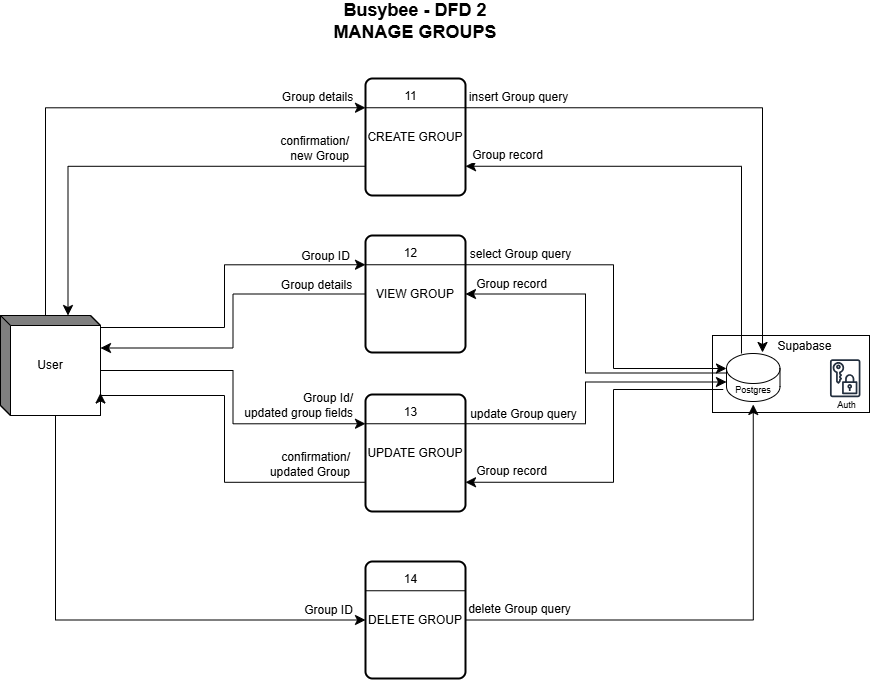

The diagram above was exported from draw.io. Its source (the exported page's mxGraphModel, read from the mxfile embedded in the PNG):
<mxGraphModel dx="1826" dy="1147" grid="0" gridSize="10" guides="1" tooltips="1" connect="1" arrows="1" fold="1" page="0" pageScale="1" pageWidth="850" pageHeight="1100" math="0" shadow="0">
  <root>
    <mxCell id="0" />
    <mxCell id="1" parent="0" />
    <mxCell id="aD8d-t-FLZ9hiH6KHZ4W-1" value="&lt;b&gt;&lt;font style=&quot;font-size: 18px;&quot;&gt;Busybee - DFD 2&lt;/font&gt;&lt;/b&gt;&lt;div&gt;&lt;b&gt;&lt;font style=&quot;font-size: 18px;&quot;&gt;MANAGE GROUPS&lt;/font&gt;&lt;/b&gt;&lt;/div&gt;" style="text;html=1;align=center;verticalAlign=middle;whiteSpace=wrap;rounded=0;" parent="1" vertex="1">
      <mxGeometry x="-236" y="-146" width="656" height="42" as="geometry" />
    </mxCell>
    <mxCell id="N3RLO3eGHTVm9g3rp9rx-2" value="" style="group" vertex="1" connectable="0" parent="1">
      <mxGeometry x="42" y="-68" width="100" height="117" as="geometry" />
    </mxCell>
    <mxCell id="N3RLO3eGHTVm9g3rp9rx-3" value="CREATE GROUP" style="rounded=1;whiteSpace=wrap;html=1;absoluteArcSize=1;arcSize=14;strokeWidth=2;" vertex="1" parent="N3RLO3eGHTVm9g3rp9rx-2">
      <mxGeometry width="100" height="117" as="geometry" />
    </mxCell>
    <mxCell id="N3RLO3eGHTVm9g3rp9rx-4" value="" style="endArrow=none;html=1;rounded=0;fontSize=12;startSize=8;endSize=8;curved=1;exitX=0;exitY=0.25;exitDx=0;exitDy=0;entryX=1;entryY=0.25;entryDx=0;entryDy=0;" edge="1" parent="N3RLO3eGHTVm9g3rp9rx-2" source="N3RLO3eGHTVm9g3rp9rx-3" target="N3RLO3eGHTVm9g3rp9rx-3">
      <mxGeometry width="50" height="50" relative="1" as="geometry">
        <mxPoint x="352" y="274" as="sourcePoint" />
        <mxPoint x="402" y="224" as="targetPoint" />
      </mxGeometry>
    </mxCell>
    <mxCell id="N3RLO3eGHTVm9g3rp9rx-5" value="11" style="text;html=1;align=center;verticalAlign=middle;whiteSpace=wrap;rounded=0;" vertex="1" parent="N3RLO3eGHTVm9g3rp9rx-2">
      <mxGeometry x="14" y="5" width="63" height="26" as="geometry" />
    </mxCell>
    <mxCell id="N3RLO3eGHTVm9g3rp9rx-6" value="User" style="html=1;dashed=0;whiteSpace=wrap;shape=mxgraph.dfd.externalEntity" vertex="1" parent="1">
      <mxGeometry x="-323" y="169" width="100" height="100" as="geometry" />
    </mxCell>
    <mxCell id="N3RLO3eGHTVm9g3rp9rx-7" value="" style="group" vertex="1" connectable="0" parent="1">
      <mxGeometry x="401" y="164" width="145" height="103" as="geometry" />
    </mxCell>
    <mxCell id="N3RLO3eGHTVm9g3rp9rx-8" value="" style="group" vertex="1" connectable="0" parent="N3RLO3eGHTVm9g3rp9rx-7">
      <mxGeometry y="32" width="145" height="71" as="geometry" />
    </mxCell>
    <mxCell id="N3RLO3eGHTVm9g3rp9rx-9" value="" style="rounded=0;whiteSpace=wrap;html=1;" vertex="1" parent="N3RLO3eGHTVm9g3rp9rx-8">
      <mxGeometry x="-12" y="-7" width="157" height="77" as="geometry" />
    </mxCell>
    <mxCell id="N3RLO3eGHTVm9g3rp9rx-10" value="" style="shape=cylinder3;whiteSpace=wrap;html=1;boundedLbl=1;backgroundOutline=1;size=15;" vertex="1" parent="N3RLO3eGHTVm9g3rp9rx-8">
      <mxGeometry x="2" y="11" width="53.5" height="48" as="geometry" />
    </mxCell>
    <mxCell id="N3RLO3eGHTVm9g3rp9rx-11" value="&lt;font style=&quot;font-size: 9px;&quot;&gt;Postgres&lt;/font&gt;" style="text;html=1;align=center;verticalAlign=middle;whiteSpace=wrap;rounded=0;" vertex="1" parent="N3RLO3eGHTVm9g3rp9rx-8">
      <mxGeometry x="-1.25" y="32" width="60" height="30" as="geometry" />
    </mxCell>
    <mxCell id="N3RLO3eGHTVm9g3rp9rx-12" value="" style="group" vertex="1" connectable="0" parent="N3RLO3eGHTVm9g3rp9rx-8">
      <mxGeometry x="93" y="12" width="59" height="64" as="geometry" />
    </mxCell>
    <mxCell id="N3RLO3eGHTVm9g3rp9rx-13" value="" style="sketch=0;outlineConnect=0;fontColor=#232F3E;gradientColor=none;strokeColor=#232F3E;fillColor=#ffffff;dashed=0;verticalLabelPosition=bottom;verticalAlign=top;align=center;html=1;fontSize=12;fontStyle=0;aspect=fixed;shape=mxgraph.aws4.resourceIcon;resIcon=mxgraph.aws4.data_encryption_key;" vertex="1" parent="N3RLO3eGHTVm9g3rp9rx-12">
      <mxGeometry x="3.933333333333333" width="47.542857142857144" height="47.542857142857144" as="geometry" />
    </mxCell>
    <mxCell id="N3RLO3eGHTVm9g3rp9rx-14" value="&lt;font style=&quot;font-size: 9px;&quot;&gt;Auth&lt;/font&gt;" style="text;html=1;align=center;verticalAlign=middle;whiteSpace=wrap;rounded=0;" vertex="1" parent="N3RLO3eGHTVm9g3rp9rx-12">
      <mxGeometry y="36.57142857142857" width="59" height="27.428571428571427" as="geometry" />
    </mxCell>
    <mxCell id="N3RLO3eGHTVm9g3rp9rx-15" value="Supabase" style="text;html=1;align=center;verticalAlign=middle;whiteSpace=wrap;rounded=0;" vertex="1" parent="N3RLO3eGHTVm9g3rp9rx-8">
      <mxGeometry x="53" y="-9" width="54.87" height="25.09" as="geometry" />
    </mxCell>
    <mxCell id="N3RLO3eGHTVm9g3rp9rx-16" style="edgeStyle=none;curved=1;rounded=0;orthogonalLoop=1;jettySize=auto;html=1;entryX=0;entryY=0;entryDx=45;entryDy=0;entryPerimeter=0;fontSize=12;startSize=8;endSize=8;" edge="1" parent="N3RLO3eGHTVm9g3rp9rx-7">
      <mxGeometry relative="1" as="geometry">
        <mxPoint x="95.00000000000023" as="sourcePoint" />
        <mxPoint x="95.00000000000023" as="targetPoint" />
      </mxGeometry>
    </mxCell>
    <mxCell id="N3RLO3eGHTVm9g3rp9rx-17" value="" style="group" vertex="1" connectable="0" parent="1">
      <mxGeometry x="42" y="89" width="100" height="117" as="geometry" />
    </mxCell>
    <mxCell id="N3RLO3eGHTVm9g3rp9rx-18" value="VIEW GROUP" style="rounded=1;whiteSpace=wrap;html=1;absoluteArcSize=1;arcSize=14;strokeWidth=2;" vertex="1" parent="N3RLO3eGHTVm9g3rp9rx-17">
      <mxGeometry width="100" height="117" as="geometry" />
    </mxCell>
    <mxCell id="N3RLO3eGHTVm9g3rp9rx-19" value="" style="endArrow=none;html=1;rounded=0;fontSize=12;startSize=8;endSize=8;curved=1;exitX=0;exitY=0.25;exitDx=0;exitDy=0;entryX=1;entryY=0.25;entryDx=0;entryDy=0;" edge="1" parent="N3RLO3eGHTVm9g3rp9rx-17" source="N3RLO3eGHTVm9g3rp9rx-18" target="N3RLO3eGHTVm9g3rp9rx-18">
      <mxGeometry width="50" height="50" relative="1" as="geometry">
        <mxPoint x="352" y="274" as="sourcePoint" />
        <mxPoint x="402" y="224" as="targetPoint" />
      </mxGeometry>
    </mxCell>
    <mxCell id="N3RLO3eGHTVm9g3rp9rx-20" value="12" style="text;html=1;align=center;verticalAlign=middle;whiteSpace=wrap;rounded=0;" vertex="1" parent="N3RLO3eGHTVm9g3rp9rx-17">
      <mxGeometry x="14" y="5" width="63" height="26" as="geometry" />
    </mxCell>
    <mxCell id="N3RLO3eGHTVm9g3rp9rx-21" value="" style="group" vertex="1" connectable="0" parent="1">
      <mxGeometry x="42" y="248" width="100" height="117" as="geometry" />
    </mxCell>
    <mxCell id="N3RLO3eGHTVm9g3rp9rx-22" value="UPDATE GROUP" style="rounded=1;whiteSpace=wrap;html=1;absoluteArcSize=1;arcSize=14;strokeWidth=2;" vertex="1" parent="N3RLO3eGHTVm9g3rp9rx-21">
      <mxGeometry width="100" height="117" as="geometry" />
    </mxCell>
    <mxCell id="N3RLO3eGHTVm9g3rp9rx-23" value="" style="endArrow=none;html=1;rounded=0;fontSize=12;startSize=8;endSize=8;curved=1;exitX=0;exitY=0.25;exitDx=0;exitDy=0;entryX=1;entryY=0.25;entryDx=0;entryDy=0;" edge="1" parent="N3RLO3eGHTVm9g3rp9rx-21" source="N3RLO3eGHTVm9g3rp9rx-22" target="N3RLO3eGHTVm9g3rp9rx-22">
      <mxGeometry width="50" height="50" relative="1" as="geometry">
        <mxPoint x="352" y="274" as="sourcePoint" />
        <mxPoint x="402" y="224" as="targetPoint" />
      </mxGeometry>
    </mxCell>
    <mxCell id="N3RLO3eGHTVm9g3rp9rx-24" value="13" style="text;html=1;align=center;verticalAlign=middle;whiteSpace=wrap;rounded=0;" vertex="1" parent="N3RLO3eGHTVm9g3rp9rx-21">
      <mxGeometry x="14" y="5" width="63" height="26" as="geometry" />
    </mxCell>
    <mxCell id="N3RLO3eGHTVm9g3rp9rx-25" value="" style="group" vertex="1" connectable="0" parent="1">
      <mxGeometry x="42" y="415" width="100" height="117" as="geometry" />
    </mxCell>
    <mxCell id="N3RLO3eGHTVm9g3rp9rx-26" value="DELETE GROUP" style="rounded=1;whiteSpace=wrap;html=1;absoluteArcSize=1;arcSize=14;strokeWidth=2;" vertex="1" parent="N3RLO3eGHTVm9g3rp9rx-25">
      <mxGeometry width="100" height="117" as="geometry" />
    </mxCell>
    <mxCell id="N3RLO3eGHTVm9g3rp9rx-27" value="" style="endArrow=none;html=1;rounded=0;fontSize=12;startSize=8;endSize=8;curved=1;exitX=0;exitY=0.25;exitDx=0;exitDy=0;entryX=1;entryY=0.25;entryDx=0;entryDy=0;" edge="1" parent="N3RLO3eGHTVm9g3rp9rx-25" source="N3RLO3eGHTVm9g3rp9rx-26" target="N3RLO3eGHTVm9g3rp9rx-26">
      <mxGeometry width="50" height="50" relative="1" as="geometry">
        <mxPoint x="352" y="274" as="sourcePoint" />
        <mxPoint x="402" y="224" as="targetPoint" />
      </mxGeometry>
    </mxCell>
    <mxCell id="N3RLO3eGHTVm9g3rp9rx-28" value="14" style="text;html=1;align=center;verticalAlign=middle;whiteSpace=wrap;rounded=0;" vertex="1" parent="N3RLO3eGHTVm9g3rp9rx-25">
      <mxGeometry x="14" y="5" width="63" height="26" as="geometry" />
    </mxCell>
    <mxCell id="N3RLO3eGHTVm9g3rp9rx-29" value="" style="endArrow=classic;html=1;rounded=0;fontSize=12;startSize=8;endSize=8;exitX=0;exitY=0.5;exitDx=0;exitDy=0;entryX=0;entryY=0;entryDx=100;entryDy=32.5;entryPerimeter=0;edgeStyle=orthogonalEdgeStyle;" edge="1" parent="1" source="N3RLO3eGHTVm9g3rp9rx-18" target="N3RLO3eGHTVm9g3rp9rx-6">
      <mxGeometry width="50" height="50" relative="1" as="geometry">
        <mxPoint x="42" y="210" as="sourcePoint" />
        <mxPoint x="-180" y="243.5" as="targetPoint" />
      </mxGeometry>
    </mxCell>
    <mxCell id="N3RLO3eGHTVm9g3rp9rx-30" value="Group details" style="edgeLabel;html=1;align=center;verticalAlign=middle;resizable=0;points=[];fontSize=12;" vertex="1" connectable="0" parent="N3RLO3eGHTVm9g3rp9rx-29">
      <mxGeometry x="-0.5755" y="1" relative="1" as="geometry">
        <mxPoint x="18" y="-10" as="offset" />
      </mxGeometry>
    </mxCell>
    <mxCell id="N3RLO3eGHTVm9g3rp9rx-31" value="" style="endArrow=classic;html=1;rounded=0;fontSize=12;startSize=8;endSize=8;exitX=0;exitY=0;exitDx=100;exitDy=55;exitPerimeter=0;entryX=0;entryY=0.25;entryDx=0;entryDy=0;edgeStyle=orthogonalEdgeStyle;" edge="1" parent="1" source="N3RLO3eGHTVm9g3rp9rx-6" target="N3RLO3eGHTVm9g3rp9rx-22">
      <mxGeometry width="50" height="50" relative="1" as="geometry">
        <mxPoint x="75" y="305" as="sourcePoint" />
        <mxPoint x="125" y="255" as="targetPoint" />
      </mxGeometry>
    </mxCell>
    <mxCell id="N3RLO3eGHTVm9g3rp9rx-32" value="Group Id/&lt;div&gt;updated group fields&lt;/div&gt;" style="edgeLabel;html=1;align=right;verticalAlign=middle;resizable=0;points=[];fontSize=12;" vertex="1" connectable="0" parent="N3RLO3eGHTVm9g3rp9rx-31">
      <mxGeometry x="0.6214" y="-2" relative="1" as="geometry">
        <mxPoint x="48" y="-21" as="offset" />
      </mxGeometry>
    </mxCell>
    <mxCell id="N3RLO3eGHTVm9g3rp9rx-33" value="" style="endArrow=classic;html=1;rounded=0;fontSize=12;startSize=8;endSize=8;exitX=0;exitY=0;exitDx=55;exitDy=100;exitPerimeter=0;entryX=0;entryY=0.5;entryDx=0;entryDy=0;edgeStyle=orthogonalEdgeStyle;" edge="1" parent="1" source="N3RLO3eGHTVm9g3rp9rx-6" target="N3RLO3eGHTVm9g3rp9rx-26">
      <mxGeometry width="50" height="50" relative="1" as="geometry">
        <mxPoint x="75" y="305" as="sourcePoint" />
        <mxPoint x="125" y="255" as="targetPoint" />
      </mxGeometry>
    </mxCell>
    <mxCell id="N3RLO3eGHTVm9g3rp9rx-34" value="Group ID" style="edgeLabel;html=1;align=center;verticalAlign=middle;resizable=0;points=[];fontSize=12;" vertex="1" connectable="0" parent="N3RLO3eGHTVm9g3rp9rx-33">
      <mxGeometry x="0.7188" y="-1" relative="1" as="geometry">
        <mxPoint x="35" y="-11" as="offset" />
      </mxGeometry>
    </mxCell>
    <mxCell id="N3RLO3eGHTVm9g3rp9rx-35" value="" style="endArrow=classic;html=1;rounded=0;fontSize=12;startSize=8;endSize=8;exitX=0;exitY=0;exitDx=45;exitDy=0;exitPerimeter=0;entryX=0;entryY=0.25;entryDx=0;entryDy=0;edgeStyle=orthogonalEdgeStyle;" edge="1" parent="1" source="N3RLO3eGHTVm9g3rp9rx-6" target="N3RLO3eGHTVm9g3rp9rx-3">
      <mxGeometry width="50" height="50" relative="1" as="geometry">
        <mxPoint x="-215" y="281" as="sourcePoint" />
        <mxPoint x="52" y="484" as="targetPoint" />
      </mxGeometry>
    </mxCell>
    <mxCell id="N3RLO3eGHTVm9g3rp9rx-36" value="Group details" style="edgeLabel;html=1;align=center;verticalAlign=middle;resizable=0;points=[];fontSize=12;" vertex="1" connectable="0" parent="N3RLO3eGHTVm9g3rp9rx-35">
      <mxGeometry x="-0.0317" relative="1" as="geometry">
        <mxPoint x="224" y="-11" as="offset" />
      </mxGeometry>
    </mxCell>
    <mxCell id="N3RLO3eGHTVm9g3rp9rx-37" value="" style="endArrow=classic;html=1;rounded=0;fontSize=12;startSize=8;endSize=8;exitX=1;exitY=0.5;exitDx=0;exitDy=0;entryX=0.5;entryY=1;entryDx=0;entryDy=0;edgeStyle=orthogonalEdgeStyle;" edge="1" parent="1" source="N3RLO3eGHTVm9g3rp9rx-26" target="N3RLO3eGHTVm9g3rp9rx-11">
      <mxGeometry width="50" height="50" relative="1" as="geometry">
        <mxPoint x="75" y="305" as="sourcePoint" />
        <mxPoint x="125" y="255" as="targetPoint" />
      </mxGeometry>
    </mxCell>
    <mxCell id="N3RLO3eGHTVm9g3rp9rx-38" value="delete Group query" style="edgeLabel;html=1;align=center;verticalAlign=middle;resizable=0;points=[];fontSize=12;" vertex="1" connectable="0" parent="N3RLO3eGHTVm9g3rp9rx-37">
      <mxGeometry x="-0.841" relative="1" as="geometry">
        <mxPoint x="13" y="-11" as="offset" />
      </mxGeometry>
    </mxCell>
    <mxCell id="N3RLO3eGHTVm9g3rp9rx-39" value="" style="endArrow=classic;html=1;rounded=0;fontSize=12;startSize=8;endSize=8;exitX=1;exitY=0.25;exitDx=0;exitDy=0;entryX=0.673;entryY=-0.021;entryDx=0;entryDy=0;entryPerimeter=0;edgeStyle=orthogonalEdgeStyle;" edge="1" parent="1" source="N3RLO3eGHTVm9g3rp9rx-3" target="N3RLO3eGHTVm9g3rp9rx-10">
      <mxGeometry width="50" height="50" relative="1" as="geometry">
        <mxPoint x="155" y="19.75" as="sourcePoint" />
        <mxPoint x="423.75750000000016" y="211.3499999999999" as="targetPoint" />
      </mxGeometry>
    </mxCell>
    <mxCell id="N3RLO3eGHTVm9g3rp9rx-40" value="insert Group query" style="edgeLabel;html=1;align=center;verticalAlign=middle;resizable=0;points=[];fontSize=12;" vertex="1" connectable="0" parent="N3RLO3eGHTVm9g3rp9rx-39">
      <mxGeometry x="-0.8479" relative="1" as="geometry">
        <mxPoint x="12" y="-11" as="offset" />
      </mxGeometry>
    </mxCell>
    <mxCell id="N3RLO3eGHTVm9g3rp9rx-41" value="" style="endArrow=classic;html=1;rounded=0;fontSize=12;startSize=8;endSize=8;exitX=0.28;exitY=0;exitDx=0;exitDy=0;entryX=1;entryY=0.75;entryDx=0;entryDy=0;edgeStyle=orthogonalEdgeStyle;exitPerimeter=0;" edge="1" parent="1" source="N3RLO3eGHTVm9g3rp9rx-10" target="N3RLO3eGHTVm9g3rp9rx-3">
      <mxGeometry width="50" height="50" relative="1" as="geometry">
        <mxPoint x="261" y="-51" as="sourcePoint" />
        <mxPoint x="530" y="140" as="targetPoint" />
      </mxGeometry>
    </mxCell>
    <mxCell id="N3RLO3eGHTVm9g3rp9rx-42" value="Group record" style="edgeLabel;html=1;align=center;verticalAlign=middle;resizable=0;points=[];fontSize=12;" vertex="1" connectable="0" parent="N3RLO3eGHTVm9g3rp9rx-41">
      <mxGeometry x="0.8238" y="2" relative="1" as="geometry">
        <mxPoint y="-13" as="offset" />
      </mxGeometry>
    </mxCell>
    <mxCell id="N3RLO3eGHTVm9g3rp9rx-43" value="" style="endArrow=classic;html=1;rounded=0;fontSize=12;startSize=8;endSize=8;exitX=0;exitY=0.75;exitDx=0;exitDy=0;entryX=0;entryY=0;entryDx=67.5;entryDy=0;entryPerimeter=0;edgeStyle=orthogonalEdgeStyle;" edge="1" parent="1" source="N3RLO3eGHTVm9g3rp9rx-3" target="N3RLO3eGHTVm9g3rp9rx-6">
      <mxGeometry width="50" height="50" relative="1" as="geometry">
        <mxPoint x="75" y="205" as="sourcePoint" />
        <mxPoint x="125" y="155" as="targetPoint" />
      </mxGeometry>
    </mxCell>
    <mxCell id="N3RLO3eGHTVm9g3rp9rx-44" value="confirmation/&lt;div&gt;new Group&lt;/div&gt;" style="edgeLabel;html=1;align=right;verticalAlign=middle;resizable=0;points=[];fontSize=12;" vertex="1" connectable="0" parent="N3RLO3eGHTVm9g3rp9rx-43">
      <mxGeometry x="-0.4774" y="1" relative="1" as="geometry">
        <mxPoint x="101" y="-19" as="offset" />
      </mxGeometry>
    </mxCell>
    <mxCell id="N3RLO3eGHTVm9g3rp9rx-45" value="" style="endArrow=classic;html=1;rounded=0;fontSize=12;startSize=8;endSize=8;exitX=0;exitY=0;exitDx=100;exitDy=10;exitPerimeter=0;entryX=0;entryY=0.25;entryDx=0;entryDy=0;edgeStyle=orthogonalEdgeStyle;" edge="1" parent="1" source="N3RLO3eGHTVm9g3rp9rx-6" target="N3RLO3eGHTVm9g3rp9rx-18">
      <mxGeometry width="50" height="50" relative="1" as="geometry">
        <mxPoint x="-180" y="180.75" as="sourcePoint" />
        <mxPoint x="42" y="154" as="targetPoint" />
        <Array as="points">
          <mxPoint x="-223" y="181" />
          <mxPoint x="-99" y="181" />
          <mxPoint x="-99" y="118" />
        </Array>
      </mxGeometry>
    </mxCell>
    <mxCell id="N3RLO3eGHTVm9g3rp9rx-46" value="Group ID" style="edgeLabel;html=1;align=center;verticalAlign=middle;resizable=0;points=[];fontSize=12;" vertex="1" connectable="0" parent="N3RLO3eGHTVm9g3rp9rx-45">
      <mxGeometry x="0.6018" y="1" relative="1" as="geometry">
        <mxPoint x="25" y="-8" as="offset" />
      </mxGeometry>
    </mxCell>
    <mxCell id="N3RLO3eGHTVm9g3rp9rx-47" value="" style="endArrow=classic;html=1;rounded=0;fontSize=12;startSize=8;endSize=8;exitX=0;exitY=0.75;exitDx=0;exitDy=0;entryX=0;entryY=0;entryDx=100;entryDy=77.5;entryPerimeter=0;edgeStyle=orthogonalEdgeStyle;" edge="1" parent="1" source="N3RLO3eGHTVm9g3rp9rx-22" target="N3RLO3eGHTVm9g3rp9rx-6">
      <mxGeometry width="50" height="50" relative="1" as="geometry">
        <mxPoint x="80" y="305" as="sourcePoint" />
        <mxPoint x="130" y="255" as="targetPoint" />
        <Array as="points">
          <mxPoint x="-99" y="336" />
          <mxPoint x="-99" y="249" />
          <mxPoint x="-223" y="249" />
        </Array>
      </mxGeometry>
    </mxCell>
    <mxCell id="N3RLO3eGHTVm9g3rp9rx-48" value="confirmation/&lt;div&gt;updated Group&lt;/div&gt;" style="edgeLabel;html=1;align=right;verticalAlign=middle;resizable=0;points=[];fontSize=12;" vertex="1" connectable="0" parent="N3RLO3eGHTVm9g3rp9rx-47">
      <mxGeometry x="-0.6185" y="-3" relative="1" as="geometry">
        <mxPoint x="53" y="-15" as="offset" />
      </mxGeometry>
    </mxCell>
    <mxCell id="N3RLO3eGHTVm9g3rp9rx-49" value="" style="endArrow=classic;html=1;rounded=0;fontSize=12;startSize=8;endSize=8;exitX=1;exitY=0.25;exitDx=0;exitDy=0;entryX=0;entryY=0;entryDx=0;entryDy=15;entryPerimeter=0;edgeStyle=orthogonalEdgeStyle;" edge="1" parent="1" source="N3RLO3eGHTVm9g3rp9rx-18" target="N3RLO3eGHTVm9g3rp9rx-10">
      <mxGeometry width="50" height="50" relative="1" as="geometry">
        <mxPoint x="82" y="305" as="sourcePoint" />
        <mxPoint x="132" y="255" as="targetPoint" />
        <Array as="points">
          <mxPoint x="290" y="118" />
          <mxPoint x="290" y="222" />
        </Array>
      </mxGeometry>
    </mxCell>
    <mxCell id="N3RLO3eGHTVm9g3rp9rx-50" value="select Group query" style="edgeLabel;html=1;align=center;verticalAlign=middle;resizable=0;points=[];fontSize=12;" vertex="1" connectable="0" parent="N3RLO3eGHTVm9g3rp9rx-49">
      <mxGeometry x="-0.83" y="-1" relative="1" as="geometry">
        <mxPoint x="24" y="-12" as="offset" />
      </mxGeometry>
    </mxCell>
    <mxCell id="N3RLO3eGHTVm9g3rp9rx-51" value="" style="endArrow=classic;html=1;rounded=0;fontSize=12;startSize=8;endSize=8;exitX=0;exitY=0;exitDx=0;exitDy=19.5;entryX=1;entryY=0.5;entryDx=0;entryDy=0;edgeStyle=orthogonalEdgeStyle;exitPerimeter=0;" edge="1" parent="1" source="N3RLO3eGHTVm9g3rp9rx-10" target="N3RLO3eGHTVm9g3rp9rx-18">
      <mxGeometry width="50" height="50" relative="1" as="geometry">
        <mxPoint x="152" y="128" as="sourcePoint" />
        <mxPoint x="413" y="232" as="targetPoint" />
        <Array as="points">
          <mxPoint x="262" y="227" />
          <mxPoint x="262" y="147" />
        </Array>
      </mxGeometry>
    </mxCell>
    <mxCell id="N3RLO3eGHTVm9g3rp9rx-52" value="Group record" style="edgeLabel;html=1;align=center;verticalAlign=middle;resizable=0;points=[];fontSize=12;" vertex="1" connectable="0" parent="N3RLO3eGHTVm9g3rp9rx-51">
      <mxGeometry x="0.6761" y="2" relative="1" as="geometry">
        <mxPoint x="-10" y="-12" as="offset" />
      </mxGeometry>
    </mxCell>
    <mxCell id="N3RLO3eGHTVm9g3rp9rx-53" value="" style="endArrow=classic;html=1;rounded=0;fontSize=12;startSize=8;endSize=8;exitX=1;exitY=0.25;exitDx=0;exitDy=0;entryX=0;entryY=0;entryDx=0;entryDy=28.5;edgeStyle=orthogonalEdgeStyle;entryPerimeter=0;" edge="1" parent="1" source="N3RLO3eGHTVm9g3rp9rx-22" target="N3RLO3eGHTVm9g3rp9rx-10">
      <mxGeometry width="50" height="50" relative="1" as="geometry">
        <mxPoint x="82" y="405" as="sourcePoint" />
        <mxPoint x="132" y="355" as="targetPoint" />
        <Array as="points">
          <mxPoint x="262" y="277" />
          <mxPoint x="262" y="235" />
        </Array>
      </mxGeometry>
    </mxCell>
    <mxCell id="N3RLO3eGHTVm9g3rp9rx-54" value="update Group query" style="edgeLabel;html=1;align=center;verticalAlign=middle;resizable=0;points=[];fontSize=12;" vertex="1" connectable="0" parent="N3RLO3eGHTVm9g3rp9rx-53">
      <mxGeometry x="-0.8973" y="-1" relative="1" as="geometry">
        <mxPoint x="42" y="-11" as="offset" />
      </mxGeometry>
    </mxCell>
    <mxCell id="N3RLO3eGHTVm9g3rp9rx-55" value="" style="endArrow=classic;html=1;rounded=0;fontSize=12;startSize=8;endSize=8;exitX=0;exitY=0.5;exitDx=0;exitDy=0;entryX=1;entryY=0.75;entryDx=0;entryDy=0;edgeStyle=orthogonalEdgeStyle;" edge="1" parent="1" source="N3RLO3eGHTVm9g3rp9rx-11" target="N3RLO3eGHTVm9g3rp9rx-22">
      <mxGeometry width="50" height="50" relative="1" as="geometry">
        <mxPoint x="163" y="326.75" as="sourcePoint" />
        <mxPoint x="424" y="285.75" as="targetPoint" />
        <Array as="points">
          <mxPoint x="290" y="243" />
          <mxPoint x="290" y="336" />
        </Array>
      </mxGeometry>
    </mxCell>
    <mxCell id="N3RLO3eGHTVm9g3rp9rx-56" value="Group record" style="edgeLabel;html=1;align=center;verticalAlign=middle;resizable=0;points=[];fontSize=12;" vertex="1" connectable="0" parent="N3RLO3eGHTVm9g3rp9rx-55">
      <mxGeometry x="-0.8973" y="-1" relative="1" as="geometry">
        <mxPoint x="-194" y="82" as="offset" />
      </mxGeometry>
    </mxCell>
  </root>
</mxGraphModel>